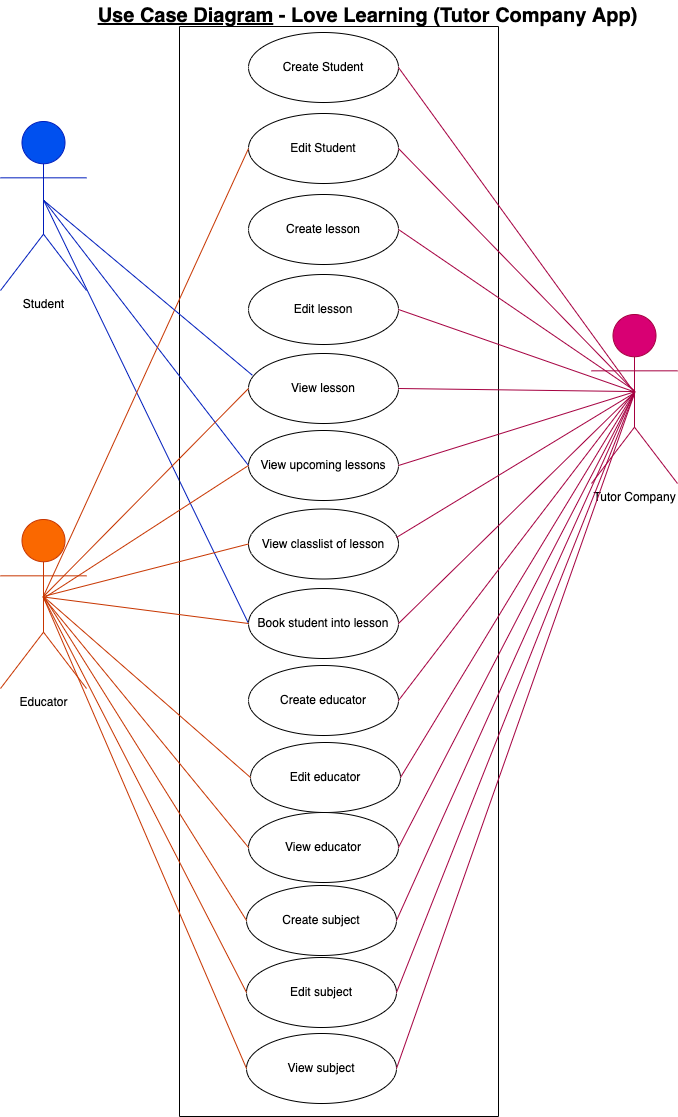

The diagram above was exported from draw.io. Its source (the exported page's mxGraphModel, read from the mxfile embedded in the PNG):
<mxGraphModel dx="958" dy="1040" grid="0" gridSize="10" guides="1" tooltips="1" connect="1" arrows="1" fold="1" page="1" pageScale="1" pageWidth="827" pageHeight="1169" background="#ffffff" math="0" shadow="0">
  <root>
    <mxCell id="0" />
    <mxCell id="1" parent="0" />
    <mxCell id="37" style="edgeStyle=none;html=1;strokeColor=#001DBC;fontColor=#050505;endArrow=none;endFill=0;exitX=0.504;exitY=0.468;exitDx=0;exitDy=0;exitPerimeter=0;entryX=0;entryY=0.5;entryDx=0;entryDy=0;fillColor=#0050ef;" parent="1" source="2" target="28" edge="1">
      <mxGeometry relative="1" as="geometry">
        <mxPoint x="215" y="494" as="targetPoint" />
      </mxGeometry>
    </mxCell>
    <mxCell id="2" value="Student" style="shape=umlActor;verticalLabelPosition=bottom;verticalAlign=top;html=1;strokeColor=#001DBC;fontColor=#000000;fillColor=#0050ef;" parent="1" vertex="1">
      <mxGeometry x="59" y="170" width="86" height="169" as="geometry" />
    </mxCell>
    <mxCell id="4" value="" style="swimlane;startSize=0;strokeColor=#000000;fillColor=#f5f5f5;fontColor=#333333;" parent="1" vertex="1">
      <mxGeometry x="238" y="75" width="319" height="1090" as="geometry" />
    </mxCell>
    <mxCell id="5" value="Create Student" style="ellipse;whiteSpace=wrap;html=1;strokeColor=#000000;fillColor=#FFFFFF;fontColor=#000000;" parent="4" vertex="1">
      <mxGeometry x="69" y="6" width="150" height="70" as="geometry" />
    </mxCell>
    <mxCell id="6" value="Edit Student" style="ellipse;whiteSpace=wrap;html=1;strokeColor=#000000;fillColor=#FFFFFF;fontColor=#000000;" parent="4" vertex="1">
      <mxGeometry x="69" y="87" width="150" height="70" as="geometry" />
    </mxCell>
    <mxCell id="7" value="Create lesson" style="ellipse;whiteSpace=wrap;html=1;strokeColor=#000000;fillColor=#FFFFFF;fontColor=#000000;" parent="4" vertex="1">
      <mxGeometry x="69" y="168" width="150" height="70" as="geometry" />
    </mxCell>
    <mxCell id="8" value="Edit lesson" style="ellipse;whiteSpace=wrap;html=1;strokeColor=#000000;fillColor=#FFFFFF;fontColor=#000000;" parent="4" vertex="1">
      <mxGeometry x="69" y="248" width="150" height="70" as="geometry" />
    </mxCell>
    <mxCell id="9" value="View lesson" style="ellipse;whiteSpace=wrap;html=1;strokeColor=#000000;fillColor=#FFFFFF;fontColor=#000000;" parent="4" vertex="1">
      <mxGeometry x="69" y="327" width="150" height="70" as="geometry" />
    </mxCell>
    <mxCell id="10" value="View upcoming lessons" style="ellipse;whiteSpace=wrap;html=1;strokeColor=#000000;fillColor=#FFFFFF;fontColor=#000000;" parent="4" vertex="1">
      <mxGeometry x="69" y="404" width="150" height="70" as="geometry" />
    </mxCell>
    <mxCell id="13" value="View classlist of lesson" style="ellipse;whiteSpace=wrap;html=1;strokeColor=#000000;fillColor=#FFFFFF;fontColor=#000000;" parent="4" vertex="1">
      <mxGeometry x="69" y="482.5" width="150" height="70" as="geometry" />
    </mxCell>
    <mxCell id="28" value="Book student into lesson" style="ellipse;whiteSpace=wrap;html=1;strokeColor=#000000;fillColor=#FFFFFF;fontColor=#000000;" parent="4" vertex="1">
      <mxGeometry x="69" y="562" width="150" height="70" as="geometry" />
    </mxCell>
    <mxCell id="29" value="Create educator" style="ellipse;whiteSpace=wrap;html=1;strokeColor=#000000;fillColor=#FFFFFF;fontColor=#000000;" parent="4" vertex="1">
      <mxGeometry x="69" y="639" width="150" height="70" as="geometry" />
    </mxCell>
    <mxCell id="30" value="Edit educator" style="ellipse;whiteSpace=wrap;html=1;strokeColor=#000000;fillColor=#FFFFFF;fontColor=#000000;" parent="4" vertex="1">
      <mxGeometry x="71" y="716" width="150" height="70" as="geometry" />
    </mxCell>
    <mxCell id="47" value="Create subject" style="ellipse;whiteSpace=wrap;html=1;strokeColor=#000000;fillColor=#FFFFFF;fontColor=#000000;" vertex="1" parent="4">
      <mxGeometry x="67" y="859" width="150" height="70" as="geometry" />
    </mxCell>
    <mxCell id="48" value="Edit subject" style="ellipse;whiteSpace=wrap;html=1;strokeColor=#000000;fillColor=#FFFFFF;fontColor=#000000;" vertex="1" parent="4">
      <mxGeometry x="67" y="931" width="150" height="70" as="geometry" />
    </mxCell>
    <mxCell id="49" value="View subject" style="ellipse;whiteSpace=wrap;html=1;strokeColor=#000000;fillColor=#FFFFFF;fontColor=#000000;" vertex="1" parent="4">
      <mxGeometry x="67" y="1007" width="150" height="70" as="geometry" />
    </mxCell>
    <mxCell id="56" value="View educator" style="ellipse;whiteSpace=wrap;html=1;strokeColor=#000000;fillColor=#FFFFFF;fontColor=#000000;" vertex="1" parent="4">
      <mxGeometry x="69" y="786" width="150" height="70" as="geometry" />
    </mxCell>
    <mxCell id="19" style="edgeStyle=none;html=1;entryX=1;entryY=0.5;entryDx=0;entryDy=0;strokeColor=#A50040;fontColor=#050505;endArrow=none;endFill=0;exitX=0.496;exitY=0.46;exitDx=0;exitDy=0;exitPerimeter=0;fillColor=#d80073;" parent="1" source="14" target="5" edge="1">
      <mxGeometry relative="1" as="geometry" />
    </mxCell>
    <mxCell id="14" value="Tutor Company&lt;br&gt;" style="shape=umlActor;verticalLabelPosition=bottom;verticalAlign=top;html=1;strokeColor=#A50040;fontColor=#000000;fillColor=#d80073;" parent="1" vertex="1">
      <mxGeometry x="650" y="363" width="86" height="169" as="geometry" />
    </mxCell>
    <mxCell id="18" style="edgeStyle=none;html=1;fontColor=#050505;endArrow=none;endFill=0;strokeColor=#001DBC;entryX=0;entryY=0.5;entryDx=0;entryDy=0;exitX=0.507;exitY=0.468;exitDx=0;exitDy=0;exitPerimeter=0;fillColor=#0050ef;" parent="1" source="2" target="10" edge="1">
      <mxGeometry relative="1" as="geometry">
        <mxPoint x="136" y="418" as="sourcePoint" />
        <mxPoint x="334.5025253169417" y="517.2512626584708" as="targetPoint" />
      </mxGeometry>
    </mxCell>
    <mxCell id="20" style="edgeStyle=none;html=1;entryX=1;entryY=0.5;entryDx=0;entryDy=0;strokeColor=#A50040;fontColor=#050505;endArrow=none;endFill=0;exitX=0.503;exitY=0.457;exitDx=0;exitDy=0;exitPerimeter=0;fillColor=#d80073;" parent="1" source="14" target="6" edge="1">
      <mxGeometry relative="1" as="geometry">
        <mxPoint x="698.988" y="451.923" as="sourcePoint" />
        <mxPoint x="454" y="221" as="targetPoint" />
      </mxGeometry>
    </mxCell>
    <mxCell id="21" style="edgeStyle=none;html=1;entryX=1;entryY=0.5;entryDx=0;entryDy=0;strokeColor=#A50040;fontColor=#050505;endArrow=none;endFill=0;exitX=0.5;exitY=0.45;exitDx=0;exitDy=0;exitPerimeter=0;fillColor=#d80073;" parent="1" source="14" target="7" edge="1">
      <mxGeometry relative="1" as="geometry">
        <mxPoint x="700.9639999999999" y="451.078" as="sourcePoint" />
        <mxPoint x="454" y="302" as="targetPoint" />
      </mxGeometry>
    </mxCell>
    <mxCell id="22" style="edgeStyle=none;html=1;entryX=1;entryY=0.5;entryDx=0;entryDy=0;strokeColor=#A50040;fontColor=#050505;endArrow=none;endFill=0;exitX=0.501;exitY=0.458;exitDx=0;exitDy=0;exitPerimeter=0;fillColor=#d80073;" parent="1" source="14" target="8" edge="1">
      <mxGeometry relative="1" as="geometry">
        <mxPoint x="698" y="449.04999999999995" as="sourcePoint" />
        <mxPoint x="454" y="383" as="targetPoint" />
      </mxGeometry>
    </mxCell>
    <mxCell id="23" style="edgeStyle=none;html=1;entryX=1;entryY=0.5;entryDx=0;entryDy=0;strokeColor=#A50040;fontColor=#050505;endArrow=none;endFill=0;exitX=0.5;exitY=0.456;exitDx=0;exitDy=0;exitPerimeter=0;fillColor=#d80073;" parent="1" source="14" target="9" edge="1">
      <mxGeometry relative="1" as="geometry">
        <mxPoint x="698" y="451.923" as="sourcePoint" />
        <mxPoint x="454" y="463" as="targetPoint" />
      </mxGeometry>
    </mxCell>
    <mxCell id="24" style="edgeStyle=none;html=1;entryX=1;entryY=0.5;entryDx=0;entryDy=0;strokeColor=#A50040;fontColor=#050505;endArrow=none;endFill=0;exitX=0.497;exitY=0.458;exitDx=0;exitDy=0;exitPerimeter=0;fillColor=#d80073;" parent="1" source="14" target="10" edge="1">
      <mxGeometry relative="1" as="geometry">
        <mxPoint x="687" y="441" as="sourcePoint" />
        <mxPoint x="454" y="542" as="targetPoint" />
      </mxGeometry>
    </mxCell>
    <mxCell id="25" style="edgeStyle=none;html=1;entryX=0.986;entryY=0.407;entryDx=0;entryDy=0;strokeColor=#A50040;fontColor=#050505;endArrow=none;endFill=0;entryPerimeter=0;exitX=0.502;exitY=0.463;exitDx=0;exitDy=0;exitPerimeter=0;fillColor=#d80073;" parent="1" source="14" target="13" edge="1">
      <mxGeometry relative="1" as="geometry">
        <mxPoint x="690" y="439" as="sourcePoint" />
        <mxPoint x="454" y="619" as="targetPoint" />
      </mxGeometry>
    </mxCell>
    <mxCell id="31" style="edgeStyle=none;html=1;entryX=0;entryY=0.5;entryDx=0;entryDy=0;strokeColor=#C73500;fontColor=#050505;endArrow=none;endFill=0;exitX=0.491;exitY=0.458;exitDx=0;exitDy=0;exitPerimeter=0;fillColor=#fa6800;" parent="1" source="26" target="28" edge="1">
      <mxGeometry relative="1" as="geometry" />
    </mxCell>
    <mxCell id="26" value="Educator" style="shape=umlActor;verticalLabelPosition=bottom;verticalAlign=top;html=1;strokeColor=#C73500;fontColor=#000000;fillColor=#fa6800;" parent="1" vertex="1">
      <mxGeometry x="59" y="568" width="86" height="169" as="geometry" />
    </mxCell>
    <mxCell id="32" style="edgeStyle=none;html=1;entryX=0;entryY=0.5;entryDx=0;entryDy=0;strokeColor=#C73500;fontColor=#050505;endArrow=none;endFill=0;exitX=0.513;exitY=0.462;exitDx=0;exitDy=0;exitPerimeter=0;fillColor=#fa6800;" parent="1" source="26" target="10" edge="1">
      <mxGeometry relative="1" as="geometry">
        <mxPoint x="106.3159999999998" y="655.402" as="sourcePoint" />
        <mxPoint x="314" y="777" as="targetPoint" />
      </mxGeometry>
    </mxCell>
    <mxCell id="33" style="edgeStyle=none;html=1;entryX=0;entryY=0.5;entryDx=0;entryDy=0;strokeColor=#C73500;fontColor=#050505;endArrow=none;endFill=0;fillColor=#fa6800;exitX=0.494;exitY=0.456;exitDx=0;exitDy=0;exitPerimeter=0;" parent="1" source="26" target="13" edge="1">
      <mxGeometry relative="1" as="geometry">
        <mxPoint x="97" y="646" as="sourcePoint" />
        <mxPoint x="314" y="619" as="targetPoint" />
      </mxGeometry>
    </mxCell>
    <mxCell id="34" style="edgeStyle=none;html=1;entryX=0;entryY=0.5;entryDx=0;entryDy=0;strokeColor=#C73500;fontColor=#050505;endArrow=none;endFill=0;fillColor=#fa6800;exitX=0.494;exitY=0.46;exitDx=0;exitDy=0;exitPerimeter=0;" parent="1" source="26" target="6" edge="1">
      <mxGeometry relative="1" as="geometry">
        <mxPoint x="97" y="646" as="sourcePoint" />
        <mxPoint x="314" y="697.5" as="targetPoint" />
      </mxGeometry>
    </mxCell>
    <mxCell id="36" style="edgeStyle=none;html=1;entryX=0;entryY=0.5;entryDx=0;entryDy=0;strokeColor=#C73500;fontColor=#050505;endArrow=none;endFill=0;fillColor=#fa6800;" parent="1" target="30" edge="1">
      <mxGeometry relative="1" as="geometry">
        <mxPoint x="102" y="645" as="sourcePoint" />
        <mxPoint x="314" y="856" as="targetPoint" />
      </mxGeometry>
    </mxCell>
    <mxCell id="38" style="edgeStyle=none;html=1;entryX=1;entryY=0.5;entryDx=0;entryDy=0;strokeColor=#A50040;fontColor=#050505;endArrow=none;endFill=0;exitX=0.508;exitY=0.458;exitDx=0;exitDy=0;exitPerimeter=0;fillColor=#d80073;" parent="1" source="14" target="28" edge="1">
      <mxGeometry relative="1" as="geometry">
        <mxPoint x="698.152" y="451.24700000000007" as="sourcePoint" />
        <mxPoint x="452.03999999999996" y="690.99" as="targetPoint" />
      </mxGeometry>
    </mxCell>
    <mxCell id="39" style="edgeStyle=none;html=1;entryX=1;entryY=0.5;entryDx=0;entryDy=0;strokeColor=#A50040;fontColor=#050505;endArrow=none;endFill=0;exitX=0.508;exitY=0.452;exitDx=0;exitDy=0;exitPerimeter=0;fillColor=#d80073;" parent="1" source="14" target="29" edge="1">
      <mxGeometry relative="1" as="geometry">
        <mxPoint x="699" y="450" as="sourcePoint" />
        <mxPoint x="454" y="777" as="targetPoint" />
      </mxGeometry>
    </mxCell>
    <mxCell id="40" style="edgeStyle=none;html=1;entryX=1;entryY=0.5;entryDx=0;entryDy=0;strokeColor=#A50040;fontColor=#050505;endArrow=none;endFill=0;exitX=0.488;exitY=0.47;exitDx=0;exitDy=0;exitPerimeter=0;fillColor=#d80073;" parent="1" source="14" target="30" edge="1">
      <mxGeometry relative="1" as="geometry">
        <mxPoint x="708.608" y="460.40200000000004" as="sourcePoint" />
        <mxPoint x="454" y="856" as="targetPoint" />
      </mxGeometry>
    </mxCell>
    <mxCell id="44" value="&lt;u&gt;Use Case Diagram&lt;/u&gt; - Love Learning (Tutor Company App)" style="text;html=1;strokeColor=none;fillColor=none;align=center;verticalAlign=middle;whiteSpace=wrap;rounded=0;fontColor=#000000;fontStyle=1;fontSize=20;" parent="1" vertex="1">
      <mxGeometry x="145" y="49" width="563" height="30" as="geometry" />
    </mxCell>
    <mxCell id="45" style="edgeStyle=none;html=1;entryX=0;entryY=0.5;entryDx=0;entryDy=0;strokeColor=#C73500;fontColor=#050505;endArrow=none;endFill=0;fillColor=#fa6800;" parent="1" target="9" edge="1">
      <mxGeometry relative="1" as="geometry">
        <mxPoint x="102" y="645" as="sourcePoint" />
        <mxPoint x="314" y="302" as="targetPoint" />
      </mxGeometry>
    </mxCell>
    <mxCell id="46" style="edgeStyle=none;html=1;fontColor=#050505;endArrow=none;endFill=0;strokeColor=#001DBC;entryX=0.026;entryY=0.311;entryDx=0;entryDy=0;exitX=0.505;exitY=0.468;exitDx=0;exitDy=0;exitPerimeter=0;fillColor=#0050ef;entryPerimeter=0;" edge="1" parent="1" source="2" target="9">
      <mxGeometry relative="1" as="geometry">
        <mxPoint x="112.60200000000009" y="259.09199999999987" as="sourcePoint" />
        <mxPoint x="314" y="556" as="targetPoint" />
      </mxGeometry>
    </mxCell>
    <mxCell id="50" style="edgeStyle=none;html=1;entryX=1;entryY=0.5;entryDx=0;entryDy=0;strokeColor=#A50040;fontColor=#050505;endArrow=none;endFill=0;fillColor=#d80073;exitX=0.497;exitY=0.462;exitDx=0;exitDy=0;exitPerimeter=0;" edge="1" parent="1" source="14" target="47">
      <mxGeometry relative="1" as="geometry">
        <mxPoint x="702" y="452" as="sourcePoint" />
        <mxPoint x="467" y="854" as="targetPoint" />
      </mxGeometry>
    </mxCell>
    <mxCell id="51" style="edgeStyle=none;html=1;entryX=1;entryY=0.5;entryDx=0;entryDy=0;strokeColor=#A50040;fontColor=#050505;endArrow=none;endFill=0;fillColor=#d80073;exitX=0.497;exitY=0.469;exitDx=0;exitDy=0;exitPerimeter=0;" edge="1" parent="1" source="14" target="48">
      <mxGeometry relative="1" as="geometry">
        <mxPoint x="712" y="462" as="sourcePoint" />
        <mxPoint x="465" y="927" as="targetPoint" />
      </mxGeometry>
    </mxCell>
    <mxCell id="52" style="edgeStyle=none;html=1;entryX=1;entryY=0.5;entryDx=0;entryDy=0;strokeColor=#A50040;fontColor=#050505;endArrow=none;endFill=0;exitX=0.501;exitY=0.466;exitDx=0;exitDy=0;exitPerimeter=0;fillColor=#d80073;" edge="1" parent="1" source="14" target="49">
      <mxGeometry relative="1" as="geometry">
        <mxPoint x="721.9680000000001" y="472.43000000000006" as="sourcePoint" />
        <mxPoint x="465" y="1009" as="targetPoint" />
      </mxGeometry>
    </mxCell>
    <mxCell id="53" style="edgeStyle=none;html=1;entryX=0;entryY=0.5;entryDx=0;entryDy=0;strokeColor=#C73500;fontColor=#050505;endArrow=none;endFill=0;fillColor=#fa6800;" edge="1" parent="1" target="49">
      <mxGeometry relative="1" as="geometry">
        <mxPoint x="102" y="646" as="sourcePoint" />
        <mxPoint x="317" y="854" as="targetPoint" />
      </mxGeometry>
    </mxCell>
    <mxCell id="54" style="edgeStyle=none;html=1;entryX=0;entryY=0.5;entryDx=0;entryDy=0;strokeColor=#C73500;fontColor=#050505;endArrow=none;endFill=0;fillColor=#fa6800;" edge="1" parent="1" target="47">
      <mxGeometry relative="1" as="geometry">
        <mxPoint x="103" y="646" as="sourcePoint" />
        <mxPoint x="317" y="854" as="targetPoint" />
      </mxGeometry>
    </mxCell>
    <mxCell id="55" style="edgeStyle=none;html=1;entryX=0;entryY=0.5;entryDx=0;entryDy=0;strokeColor=#C73500;fontColor=#050505;endArrow=none;endFill=0;fillColor=#fa6800;" edge="1" parent="1" target="48">
      <mxGeometry relative="1" as="geometry">
        <mxPoint x="102" y="646" as="sourcePoint" />
        <mxPoint x="315" y="927" as="targetPoint" />
      </mxGeometry>
    </mxCell>
    <mxCell id="57" style="edgeStyle=none;html=1;entryX=1;entryY=0.5;entryDx=0;entryDy=0;strokeColor=#A50040;fontColor=#050505;endArrow=none;endFill=0;exitX=0.499;exitY=0.464;exitDx=0;exitDy=0;exitPerimeter=0;fillColor=#d80073;" edge="1" parent="1" source="14" target="56">
      <mxGeometry relative="1" as="geometry">
        <mxPoint x="701.9680000000001" y="452.43000000000006" as="sourcePoint" />
        <mxPoint x="469" y="836" as="targetPoint" />
      </mxGeometry>
    </mxCell>
    <mxCell id="58" style="edgeStyle=none;html=1;entryX=0;entryY=0.5;entryDx=0;entryDy=0;strokeColor=#C73500;fontColor=#050505;endArrow=none;endFill=0;fillColor=#fa6800;" edge="1" parent="1" target="56">
      <mxGeometry relative="1" as="geometry">
        <mxPoint x="102" y="646" as="sourcePoint" />
        <mxPoint x="319" y="836" as="targetPoint" />
      </mxGeometry>
    </mxCell>
  </root>
</mxGraphModel>